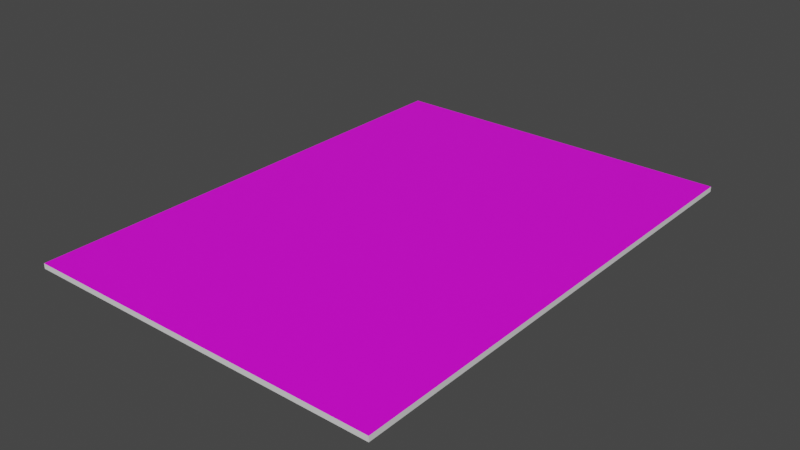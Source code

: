 # Source: Alun_alun.blend  (saved by Blender 3.4.6; exported with 4.5.12 LTS)
import bpy
from mathutils import Matrix  # noqa: F401  (used for matrix-valued properties, if any)

bpy.ops.wm.read_factory_settings(use_empty=True)
scene = bpy.context.scene
scene.name = 'Scene'

# ---- collections
col_collection = bpy.data.collections.new('Collection'); scene.collection.children.link(col_collection)

# ---- images (referenced by path relative to the original .blend; pixels are not part of the script)
import os
ASSET_DIR = os.environ.get("B2B_ASSET_DIR", "")  # directory of the original .blend (textures are referenced by path, not embedded)
HERE = os.path.dirname(os.path.abspath(__file__))  # packed textures are extracted next to this script under _unpacked/

def load_image(name, relpath, width, height, colorspace="sRGB"):
    """Load a texture the original file referenced (path relative to the .blend, or extracted next to this script)."""
    p = next((c for c in (os.path.join(HERE, relpath), os.path.join(ASSET_DIR, relpath)) if relpath and os.path.exists(c)), "")
    if p:
        img = bpy.data.images.load(p, check_existing=True)
        img.name = name
    else:  # same state as the original file: an image datablock whose file is absent (Cycles renders it pink)
        img = bpy.data.images.new(name, width, height)
        img.source = "FILE"
        img.filepath = "//" + (relpath or name)
    img.colorspace_settings.name = colorspace
    return img
img_grass0130_1_350_jpg = load_image('Grass0130_1_350.jpg', 'Grass0130_1_350.jpg', 1024, 1024, 'sRGB')

# ---- materials (node trees are filled in below, after node groups)
mat_material_001 = bpy.data.materials.new('Material.001')
mat_material_001.use_transparent_shadow = False
mat_material_002 = bpy.data.materials.new('Material.002')
mat_material_002.use_transparent_shadow = False

# ---- material node trees
mat_material_001.use_nodes = True; mat_material_001.node_tree.nodes.clear()
_N = mat_material_001.node_tree.nodes; _L = mat_material_001.node_tree.links
n0 = _N.new('ShaderNodeBsdfPrincipled'); n0.name = 'Principled BSDF'; n0.location = (10, 300)
n0.distribution = 'GGX'
n0.subsurface_method = 'RANDOM_WALK_SKIN'
n0.inputs[3].default_value = 1.45
n0.inputs[27].default_value = (0.0, 0.0, 0.0, 1.0)
n0.inputs[28].default_value = 1.0
n1 = _N.new('ShaderNodeOutputMaterial'); n1.name = 'Material Output'; n1.location = (300, 300)
_L.new(n0.outputs[0], n1.inputs[0])
n1.is_active_output = True
mat_material_002.use_nodes = True; mat_material_002.node_tree.nodes.clear()
_N = mat_material_002.node_tree.nodes; _L = mat_material_002.node_tree.links
n0 = _N.new('ShaderNodeBsdfPrincipled'); n0.name = 'Principled BSDF'; n0.location = (10, 300)
n0.distribution = 'GGX'
n0.subsurface_method = 'RANDOM_WALK_SKIN'
n0.inputs[3].default_value = 1.45
n0.inputs[27].default_value = (0.0, 0.0, 0.0, 1.0)
n0.inputs[28].default_value = 1.0
n1 = _N.new('ShaderNodeOutputMaterial'); n1.name = 'Material Output'; n1.location = (300, 300)
n2 = _N.new('ShaderNodeTexImage'); n2.name = 'Image Texture'; n2.location = (-280, 275)
n2.image = img_grass0130_1_350_jpg
_L.new(n0.outputs[0], n1.inputs[0])
_L.new(n2.outputs[0], n0.inputs[0])
n1.is_active_output = True

# ---- world
world_world = bpy.data.worlds.new('World'); scene.world = world_world
world_world.use_nodes = True; world_world.node_tree.nodes.clear()
_N = world_world.node_tree.nodes; _L = world_world.node_tree.links
n0 = _N.new('ShaderNodeOutputWorld'); n0.name = 'World Output'; n0.location = (300, 300)
n1 = _N.new('ShaderNodeBackground'); n1.name = 'Background'; n1.location = (10, 300)
n1.inputs[0].default_value = (0.05088, 0.05088, 0.05088, 1.0)
_L.new(n1.outputs[0], n0.inputs[0])
n0.is_active_output = True
world_world.color = (0.05088, 0.05088, 0.05088)
world_world.use_sun_shadow = False
world_world.sun_shadow_jitter_overblur = 0.0

# ---- meshes
me_plane = bpy.data.meshes.new('Plane')
me_plane.from_pydata([(-1.0, -1.0, 0.0), (1.0, -1.0, 0.0), (-1.0, 1.0, 0.0), (1.0, 1.0, 0.0), (-1.0, -1.0, 1.107), (1.0, -1.0, 1.107), (-1.0, 1.0, 1.107), (1.0, 1.0, 1.107)], [], [(0, 2, 3, 1), (4, 5, 7, 6), (3, 2, 6, 7), (0, 1, 5, 4), (1, 3, 7, 5), (2, 0, 4, 6)])
me_plane.polygons.foreach_set('material_index', [0, 1, 0, 0, 0, 0])
_uv = me_plane.uv_layers.new(name='UVMap')
_uv.uv.foreach_set('vector', [0.0, 0.0, 0.0, 1.0, 1.0, 1.0, 1.0, 0.0, -46.86, 47.86, -46.86, -46.86, 47.86, -46.86, 47.86, 47.86, 1.0, 1.0, 0.0, 1.0, 0.0, 1.0, 1.0, 1.0, 0.0, 0.0, 1.0, 0.0, 1.0, 0.0, 0.0, 0.0, 1.0, 0.0, 1.0, 1.0, 1.0, 1.0, 1.0, 0.0, 0.0, 1.0, 0.0, 0.0, 0.0, 0.0, 0.0, 1.0])
me_plane.materials.append(mat_material_001)
me_plane.materials.append(mat_material_002)
me_plane.update()

# ---- objects
ob_plane = bpy.data.objects.new('Plane', me_plane)

# ---- transforms, parenting, visibility, modifiers, constraints
ob_plane.location = (0.0, 0.0, 0.0)
ob_plane.scale = (38.5, 53.0, 1.0)

# ---- collection membership
col_collection.objects.link(ob_plane)

# ---- scene / render settings (as saved in the file)
scene.frame_start = 1; scene.frame_end = 250; scene.frame_set(1)
scene.render.engine = 'BLENDER_EEVEE_NEXT'
scene.cycles.sampling_pattern = 'TABULATED_SOBOL'
scene.cycles.use_light_tree = False
scene.view_settings.view_transform = 'Filmic'
bpy.context.view_layer.update()

# ---- added for rendering (the .blend has no active camera and no usable light): camera, sun
cam_auto = bpy.data.cameras.new('AutoCamera')
cam_auto.lens = 50.0
cam_auto.sensor_width = 36.0
cam_auto.clip_end = 2127.45
ob_auto_camera = bpy.data.objects.new('AutoCamera', cam_auto)
scene.collection.objects.link(ob_auto_camera)
ob_auto_camera.location = (121.223, -145.467, 97.532)
ob_auto_camera.rotation_euler = (1.09748, -7.21219e-08, 0.694738)
scene.camera = ob_auto_camera
light_auto_sun = bpy.data.lights.new('AutoSun', 'SUN')
light_auto_sun.energy = 3.0
light_auto_sun.angle = 0.0523599
ob_auto_sun = bpy.data.objects.new('AutoSun', light_auto_sun)
scene.collection.objects.link(ob_auto_sun)
ob_auto_sun.rotation_euler = (0.872665, 0.174533, 0.523599)
bpy.context.view_layer.update()
